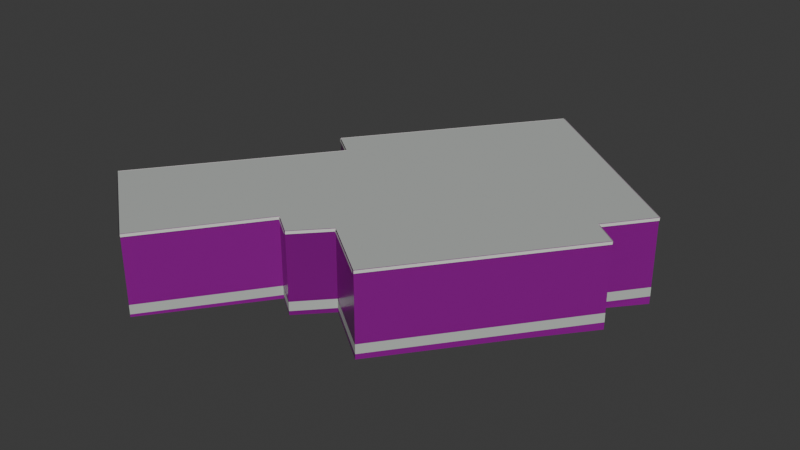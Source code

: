 # Source: osm-way-49773504.blend  (saved by Blender 5.2.45; exported with 4.5.12 LTS)
import bpy
from mathutils import Matrix  # noqa: F401  (used for matrix-valued properties, if any)

bpy.ops.wm.read_factory_settings(use_empty=True)
scene = bpy.context.scene
scene.name = 'Scene'

# ---- collections
col_collection = bpy.data.collections.new('Collection'); scene.collection.children.link(col_collection)

# ---- images (referenced by path relative to the original .blend; pixels are not part of the script)
import os
ASSET_DIR = os.environ.get("B2B_ASSET_DIR", "")  # directory of the original .blend (textures are referenced by path, not embedded)
HERE = os.path.dirname(os.path.abspath(__file__))  # packed textures are extracted next to this script under _unpacked/

def load_image(name, relpath, width, height, colorspace="sRGB"):
    """Load a texture the original file referenced (path relative to the .blend, or extracted next to this script)."""
    p = next((c for c in (os.path.join(HERE, relpath), os.path.join(ASSET_DIR, relpath)) if relpath and os.path.exists(c)), "")
    if p:
        img = bpy.data.images.load(p, check_existing=True)
        img.name = name
    else:  # same state as the original file: an image datablock whose file is absent (Cycles renders it pink)
        img = bpy.data.images.new(name, width, height)
        img.source = "FILE"
        img.filepath = "//" + (relpath or name)
    img.colorspace_settings.name = colorspace
    return img
img_plaster001_1k_jpg_color_jpg = load_image('Plaster001_1K-JPG_Color.jpg', 'Plaster001_1K-JPG_Color.jpg', 1024, 1024, 'sRGB')
img_plaster001_1k_jpg_normalgl_jpg = load_image('Plaster001_1K-JPG_NormalGL.jpg', 'Plaster001_1K-JPG_NormalGL.jpg', 1024, 1024, 'Non-Color')
img_plaster001_1k_jpg_roughness_jpg = load_image('Plaster001_1K-JPG_Roughness.jpg', 'Plaster001_1K-JPG_Roughness.jpg', 1024, 1024, 'Non-Color')
img_concrete034_1k_jpg_color_jpg = load_image('Concrete034_1K-JPG_Color.jpg', 'Concrete034_1K-JPG_Color.jpg', 1024, 1024, 'sRGB')
img_concrete034_1k_jpg_normalgl_jpg = load_image('Concrete034_1K-JPG_NormalGL.jpg', 'Concrete034_1K-JPG_NormalGL.jpg', 1024, 1024, 'Non-Color')
img_concrete034_1k_jpg_roughness_jpg = load_image('Concrete034_1K-JPG_Roughness.jpg', 'Concrete034_1K-JPG_Roughness.jpg', 1024, 1024, 'Non-Color')

# ---- materials (node trees are filled in below, after node groups)
mat_reality_aged_pale_plaster = bpy.data.materials.new('reality aged pale plaster')
mat_reality_concrete_plinth = bpy.data.materials.new('reality concrete plinth')
mat_reality_pale_aluminum_sill = bpy.data.materials.new('reality pale aluminum sill')
mat_reality_flat_weathered_roof = bpy.data.materials.new('reality flat weathered roof')
mat_building_foundation = bpy.data.materials.new('building foundation')

# ---- material node trees
mat_reality_aged_pale_plaster.use_nodes = True; mat_reality_aged_pale_plaster.node_tree.nodes.clear()
_N = mat_reality_aged_pale_plaster.node_tree.nodes; _L = mat_reality_aged_pale_plaster.node_tree.links
n0 = _N.new('ShaderNodeBsdfPrincipled'); n0.name = 'Principled BSDF'; n0.location = (-200, 100)
n0.inputs[10].default_value = 0.005
n1 = _N.new('ShaderNodeOutputMaterial'); n1.name = 'Material Output'; n1.location = (200, 100)
n2 = _N.new('ShaderNodeTexImage'); n2.name = 'Image Texture'; n2.location = (0, 0)
n2.image = img_plaster001_1k_jpg_color_jpg
n3 = _N.new('ShaderNodeTexCoord'); n3.name = 'Texture Coordinate'; n3.location = (0, 0)
n4 = _N.new('ShaderNodeMapping'); n4.name = 'Source physical UV scale'; n4.location = (0, 0)
n4.inputs[3].default_value = (3.0, 3.0, 1.0)
n5 = _N.new('ShaderNodeTexImage'); n5.name = 'Image Texture.001'; n5.location = (0, 0)
n5.image = img_plaster001_1k_jpg_normalgl_jpg
n6 = _N.new('ShaderNodeNormalMap'); n6.name = 'Normal Map'; n6.location = (0, 0)
n6.width = 160
n7 = _N.new('ShaderNodeTexImage'); n7.name = 'Image Texture.002'; n7.location = (0, 0)
n7.image = img_plaster001_1k_jpg_roughness_jpg
_L.new(n0.outputs[0], n1.inputs[0])
_L.new(n3.outputs[2], n4.inputs[0])
_L.new(n4.outputs[0], n2.inputs[0])
_L.new(n2.outputs[0], n0.inputs[0])
_L.new(n4.outputs[0], n5.inputs[0])
_L.new(n5.outputs[0], n6.inputs[1])
_L.new(n6.outputs[0], n0.inputs[5])
_L.new(n4.outputs[0], n7.inputs[0])
_L.new(n7.outputs[0], n0.inputs[2])
n1.is_active_output = True
mat_reality_concrete_plinth.use_nodes = True; mat_reality_concrete_plinth.node_tree.nodes.clear()
_N = mat_reality_concrete_plinth.node_tree.nodes; _L = mat_reality_concrete_plinth.node_tree.links
n0 = _N.new('ShaderNodeBsdfPrincipled'); n0.name = 'Principled BSDF'; n0.location = (-200, 100)
n0.inputs[0].default_value = (0.4549, 0.4941, 0.4549, 1.0)
n0.inputs[2].default_value = 0.83
n0.inputs[10].default_value = 0.005
n1 = _N.new('ShaderNodeOutputMaterial'); n1.name = 'Material Output'; n1.location = (200, 100)
_L.new(n0.outputs[0], n1.inputs[0])
n1.is_active_output = True
mat_reality_pale_aluminum_sill.use_nodes = True; mat_reality_pale_aluminum_sill.node_tree.nodes.clear()
_N = mat_reality_pale_aluminum_sill.node_tree.nodes; _L = mat_reality_pale_aluminum_sill.node_tree.links
n0 = _N.new('ShaderNodeBsdfPrincipled'); n0.name = 'Principled BSDF'; n0.location = (-200, 100)
n0.inputs[0].default_value = (0.6941, 0.7059, 0.6627, 1.0)
n0.inputs[2].default_value = 0.83
n0.inputs[10].default_value = 0.005
n1 = _N.new('ShaderNodeOutputMaterial'); n1.name = 'Material Output'; n1.location = (200, 100)
_L.new(n0.outputs[0], n1.inputs[0])
n1.is_active_output = True
mat_reality_flat_weathered_roof.use_nodes = True; mat_reality_flat_weathered_roof.node_tree.nodes.clear()
_N = mat_reality_flat_weathered_roof.node_tree.nodes; _L = mat_reality_flat_weathered_roof.node_tree.links
n0 = _N.new('ShaderNodeBsdfPrincipled'); n0.name = 'Principled BSDF'; n0.location = (-200, 100)
n0.inputs[0].default_value = (0.451, 0.4745, 0.4549, 1.0)
n0.inputs[2].default_value = 0.83
n0.inputs[10].default_value = 0.005
n1 = _N.new('ShaderNodeOutputMaterial'); n1.name = 'Material Output'; n1.location = (200, 100)
_L.new(n0.outputs[0], n1.inputs[0])
n1.is_active_output = True
mat_building_foundation.use_nodes = True; mat_building_foundation.node_tree.nodes.clear()
_N = mat_building_foundation.node_tree.nodes; _L = mat_building_foundation.node_tree.links
n0 = _N.new('ShaderNodeBsdfPrincipled'); n0.name = 'Principled BSDF'; n0.location = (-200, 100)
n0.inputs[10].default_value = 0.005
n1 = _N.new('ShaderNodeOutputMaterial'); n1.name = 'Material Output'; n1.location = (200, 100)
n2 = _N.new('ShaderNodeTexImage'); n2.name = 'Image Texture'; n2.location = (0, 0)
n2.image = img_concrete034_1k_jpg_color_jpg
n3 = _N.new('ShaderNodeTexCoord'); n3.name = 'Texture Coordinate'; n3.location = (0, 0)
n4 = _N.new('ShaderNodeMapping'); n4.name = 'Source physical UV scale'; n4.location = (0, 0)
n4.inputs[3].default_value = (3.636, 7.273, 1.0)
n5 = _N.new('ShaderNodeTexImage'); n5.name = 'Image Texture.001'; n5.location = (0, 0)
n5.image = img_concrete034_1k_jpg_normalgl_jpg
n6 = _N.new('ShaderNodeNormalMap'); n6.name = 'Normal Map'; n6.location = (0, 0)
n6.width = 160
n7 = _N.new('ShaderNodeTexImage'); n7.name = 'Image Texture.002'; n7.location = (0, 0)
n7.image = img_concrete034_1k_jpg_roughness_jpg
_L.new(n0.outputs[0], n1.inputs[0])
_L.new(n3.outputs[2], n4.inputs[0])
_L.new(n4.outputs[0], n2.inputs[0])
_L.new(n2.outputs[0], n0.inputs[0])
_L.new(n4.outputs[0], n5.inputs[0])
_L.new(n5.outputs[0], n6.inputs[1])
_L.new(n6.outputs[0], n0.inputs[5])
_L.new(n4.outputs[0], n7.inputs[0])
_L.new(n7.outputs[0], n0.inputs[2])
n1.is_active_output = True

# ---- world
world_world = bpy.data.worlds.new('World'); scene.world = world_world
world_world.use_nodes = True; world_world.node_tree.nodes.clear()
_N = world_world.node_tree.nodes; _L = world_world.node_tree.links
n0 = _N.new('ShaderNodeOutputWorld'); n0.name = 'World Output'; n0.location = (200, 100)
n1 = _N.new('ShaderNodeBackground'); n1.name = 'Background'; n1.location = (-200, 100)
n1.inputs[0].default_value = (0.05088, 0.05088, 0.05088, 1.0)
_L.new(n1.outputs[0], n0.inputs[0])
n0.is_active_output = True
world_world.color = (0.05088, 0.05088, 0.05088)
world_world.sun_shadow_jitter_overblur = 0.0

# ---- meshes
me_reality_49773504_near_reality_aged_pale_plaster = bpy.data.meshes.new('reality 49773504 near reality aged pale plaster')
me_reality_49773504_near_reality_aged_pale_plaster.from_pydata([(1.196, 9.948, 0.0), (8.296, 4.528, 0.0), (8.296, 4.528, 3.0), (1.196, 9.948, 3.0), (8.296, 4.528, 0.0), (6.996, 2.818, 0.0), (6.996, 2.818, 3.0), (8.296, 4.528, 3.0), (6.996, 2.818, 0.0), (7.956, 2.088, 0.0), (7.956, 2.088, 3.0), (6.996, 2.818, 3.0), (7.956, 2.088, 0.0), (2.946, -4.512, 0.0), (2.946, -4.512, 3.0), (7.956, 2.088, 3.0), (2.946, -4.512, 0.0), (0.666, -2.822, 0.0), (0.666, -2.822, 3.0), (2.946, -4.512, 3.0), (0.666, -2.822, 0.0), (-0.444, -4.012, 0.0), (-0.444, -4.012, 3.0), (0.666, -2.822, 3.0), (-0.444, -4.012, 0.0), (-1.334, -3.372, 0.0), (-1.334, -3.372, 3.0), (-0.444, -4.012, 3.0), (-1.334, -3.372, 0.0), (-4.334, -7.522, 0.0), (-4.334, -7.522, 3.0), (-1.334, -3.372, 3.0), (-4.334, -7.522, 0.0), (-8.304, -4.552, 0.0), (-8.304, -4.552, 3.0), (-4.334, -7.522, 3.0), (-8.304, -4.552, 0.0), (-3.294, 2.068, 0.0), (-3.294, 2.068, 3.0), (-8.304, -4.552, 3.0), (-3.294, 2.068, 0.0), (-4.254, 2.788, 0.0), (-4.254, 2.788, 3.0), (-3.294, 2.068, 3.0), (-4.254, 2.788, 0.0), (-2.954, 4.488, 0.0), (-2.954, 4.488, 3.0), (-4.254, 2.788, 3.0), (-2.954, 4.488, 0.0), (1.196, 9.948, 0.0), (1.196, 9.948, 3.0), (-2.954, 4.488, 3.0)], [], [(0, 2, 1), (0, 3, 2), (4, 6, 5), (4, 7, 6), (8, 10, 9), (8, 11, 10), (12, 14, 13), (12, 15, 14), (16, 18, 17), (16, 19, 18), (20, 22, 21), (20, 23, 22), (24, 26, 25), (24, 27, 26), (28, 30, 29), (28, 31, 30), (32, 34, 33), (32, 35, 34), (36, 38, 37), (36, 39, 38), (40, 42, 41), (40, 43, 42), (44, 46, 45), (44, 47, 46), (48, 50, 49), (48, 51, 50)])
_uv = me_reality_49773504_near_reality_aged_pale_plaster.uv_layers.new(name='Runtime source UV')
_uv.uv.foreach_set('vector', [0.0, 0.0, 2.977, 1.0, 2.977, 0.0, 0.0, 0.0, 0.0, 1.0, 2.977, 1.0, 0.0, 0.0, 0.716, 1.0, 0.716, 0.0, 0.0, 0.0, 0.0, 1.0, 0.716, 1.0, 0.0, 0.0, 0.402, 1.0, 0.402, 0.0, 0.0, 0.0, 0.0, 1.0, 0.402, 1.0, 0.0, 0.0, 2.762, 1.0, 2.762, 0.0, 0.0, 0.0, 0.0, 1.0, 2.762, 1.0, 0.0, 0.0, 0.946, 1.0, 0.946, 0.0, 0.0, 0.0, 0.0, 1.0, 0.946, 1.0, 0.0, 0.0, 0.5424, 1.0, 0.5424, 0.0, 0.0, 0.0, 0.0, 1.0, 0.5424, 1.0, 0.0, 0.0, 0.3654, 1.0, 0.3654, 0.0, 0.0, 0.0, 0.0, 1.0, 0.3654, 1.0, 0.0, 0.0, 1.707, 1.0, 1.707, 0.0, 0.0, 0.0, 0.0, 1.0, 1.707, 1.0, 0.0, 0.0, 1.653, 1.0, 1.653, 0.0, 0.0, 0.0, 0.0, 1.0, 1.653, 1.0, 0.0, 0.0, 2.767, 1.0, 2.767, 0.0, 0.0, 0.0, 0.0, 1.0, 2.767, 1.0, 0.0, 0.0, 0.4, 1.0, 0.4, 0.0, 0.0, 0.0, 0.0, 1.0, 0.4, 1.0, 0.0, 0.0, 0.7134, 1.0, 0.7134, 0.0, 0.0, 0.0, 0.0, 1.0, 0.7134, 1.0, 0.0, 0.0, 2.286, 1.0, 2.286, 0.0, 0.0, 0.0, 0.0, 1.0, 2.286, 1.0])
me_reality_49773504_near_reality_aged_pale_plaster.materials.append(mat_reality_aged_pale_plaster)
me_reality_49773504_near_reality_aged_pale_plaster.update()
me_reality_49773504_near_reality_concrete_plinth = bpy.data.meshes.new('reality 49773504 near reality concrete plinth')
me_reality_49773504_near_reality_concrete_plinth.from_pydata([(1.198, 9.951, 0.0), (8.298, 4.531, 0.0), (8.298, 4.531, 0.36), (1.198, 9.951, 0.36), (8.299, 4.526, 0.0), (6.999, 2.816, 0.0), (6.999, 2.816, 0.36), (8.299, 4.526, 0.36), (6.998, 2.821, 0.0), (7.958, 2.091, 0.0), (7.958, 2.091, 0.36), (6.998, 2.821, 0.36), (7.959, 2.086, 0.0), (2.949, -4.514, 0.0), (2.949, -4.514, 0.36), (7.959, 2.086, 0.36), (2.944, -4.515, 0.0), (0.6636, -2.825, 0.0), (0.6636, -2.825, 0.36), (2.944, -4.515, 0.36), (0.6689, -2.825, 0.0), (-0.4411, -4.015, 0.0), (-0.4411, -4.015, 0.36), (0.6689, -2.825, 0.36), (-0.4463, -4.015, 0.0), (-1.336, -3.375, 0.0), (-1.336, -3.375, 0.36), (-0.4463, -4.015, 0.36), (-1.331, -3.374, 0.0), (-4.331, -7.524, 0.0), (-4.331, -7.524, 0.36), (-1.331, -3.374, 0.36), (-4.336, -7.525, 0.0), (-8.306, -4.555, 0.0), (-8.306, -4.555, 0.36), (-4.336, -7.525, 0.36), (-8.307, -4.55, 0.0), (-3.297, 2.07, 0.0), (-3.297, 2.07, 0.36), (-8.307, -4.55, 0.36), (-3.296, 2.065, 0.0), (-4.256, 2.785, 0.0), (-4.256, 2.785, 0.36), (-3.296, 2.065, 0.36), (-4.257, 2.79, 0.0), (-2.957, 4.49, 0.0), (-2.957, 4.49, 0.36), (-4.257, 2.79, 0.36), (-2.957, 4.49, 0.0), (1.193, 9.95, 0.0), (1.193, 9.95, 0.36), (-2.957, 4.49, 0.36)], [], [(0, 2, 1), (0, 3, 2), (4, 6, 5), (4, 7, 6), (8, 10, 9), (8, 11, 10), (12, 14, 13), (12, 15, 14), (16, 18, 17), (16, 19, 18), (20, 22, 21), (20, 23, 22), (24, 26, 25), (24, 27, 26), (28, 30, 29), (28, 31, 30), (32, 34, 33), (32, 35, 34), (36, 38, 37), (36, 39, 38), (40, 42, 41), (40, 43, 42), (44, 46, 45), (44, 47, 46), (48, 50, 49), (48, 51, 50)])
_uv = me_reality_49773504_near_reality_concrete_plinth.uv_layers.new(name='Runtime source UV')
_uv.uv.foreach_set('vector', [0.0, 0.0, 2.977, 0.12, 2.977, 0.0, 0.0, 0.0, 0.0, 0.12, 2.977, 0.12, 0.0, 0.0, 0.716, 0.12, 0.716, 0.0, 0.0, 0.0, 0.0, 0.12, 0.716, 0.12, 0.0, 0.0, 0.402, 0.12, 0.402, 0.0, 0.0, 0.0, 0.0, 0.12, 0.402, 0.12, 0.0, 0.0, 2.762, 0.12, 2.762, 0.0, 0.0, 0.0, 0.0, 0.12, 2.762, 0.12, 0.0, 0.0, 0.946, 0.12, 0.946, 0.0, 0.0, 0.0, 0.0, 0.12, 0.946, 0.12, 0.0, 0.0, 0.5424, 0.12, 0.5424, 0.0, 0.0, 0.0, 0.0, 0.12, 0.5424, 0.12, 0.0, 0.0, 0.3654, 0.12, 0.3654, 0.0, 0.0, 0.0, 0.0, 0.12, 0.3654, 0.12, 0.0, 0.0, 1.707, 0.12, 1.707, 0.0, 0.0, 0.0, 0.0, 0.12, 1.707, 0.12, 0.0, 0.0, 1.653, 0.12, 1.653, 0.0, 0.0, 0.0, 0.0, 0.12, 1.653, 0.12, 0.0, 0.0, 2.767, 0.12, 2.767, 0.0, 0.0, 0.0, 0.0, 0.12, 2.767, 0.12, 0.0, 0.0, 0.4, 0.12, 0.4, 0.0, 0.0, 0.0, 0.0, 0.12, 0.4, 0.12, 0.0, 0.0, 0.7134, 0.12, 0.7134, 0.0, 0.0, 0.0, 0.0, 0.12, 0.7134, 0.12, 0.0, 0.0, 2.286, 0.12, 2.286, 0.0, 0.0, 0.0, 0.0, 0.12, 2.286, 0.12])
me_reality_49773504_near_reality_concrete_plinth.materials.append(mat_reality_concrete_plinth)
me_reality_49773504_near_reality_concrete_plinth.update()
me_reality_49773504_near_reality_pale_aluminum_sill = bpy.data.meshes.new('reality 49773504 near reality pale aluminum sill')
me_reality_49773504_near_reality_pale_aluminum_sill.from_pydata([(1.214, 9.972, 2.89), (8.314, 4.552, 2.89), (8.314, 4.552, 3.0), (1.214, 9.972, 3.0), (8.32, 4.51, 2.89), (7.02, 2.8, 2.89), (7.02, 2.8, 3.0), (8.32, 4.51, 3.0), (7.014, 2.842, 2.89), (7.974, 2.112, 2.89), (7.974, 2.112, 3.0), (7.014, 2.842, 3.0), (7.98, 2.07, 2.89), (2.97, -4.53, 2.89), (2.97, -4.53, 3.0), (7.98, 2.07, 3.0), (2.928, -4.536, 2.89), (0.6481, -2.846, 2.89), (0.6481, -2.846, 3.0), (2.928, -4.536, 3.0), (0.6879, -2.842, 2.89), (-0.4221, -4.032, 2.89), (-0.4221, -4.032, 3.0), (0.6879, -2.842, 3.0), (-0.4615, -4.036, 2.89), (-1.352, -3.396, 2.89), (-1.352, -3.396, 3.0), (-0.4615, -4.036, 3.0), (-1.31, -3.39, 2.89), (-4.31, -7.54, 2.89), (-4.31, -7.54, 3.0), (-1.31, -3.39, 3.0), (-4.352, -7.546, 2.89), (-8.322, -4.576, 2.89), (-8.322, -4.576, 3.0), (-4.352, -7.546, 3.0), (-8.328, -4.534, 2.89), (-3.318, 2.086, 2.89), (-3.318, 2.086, 3.0), (-8.328, -4.534, 3.0), (-3.312, 2.044, 2.89), (-4.272, 2.764, 2.89), (-4.272, 2.764, 3.0), (-3.312, 2.044, 3.0), (-4.278, 2.806, 2.89), (-2.978, 4.506, 2.89), (-2.978, 4.506, 3.0), (-4.278, 2.806, 3.0), (-2.978, 4.506, 2.89), (1.172, 9.966, 2.89), (1.172, 9.966, 3.0), (-2.978, 4.506, 3.0)], [], [(0, 2, 1), (0, 3, 2), (4, 6, 5), (4, 7, 6), (8, 10, 9), (8, 11, 10), (12, 14, 13), (12, 15, 14), (16, 18, 17), (16, 19, 18), (20, 22, 21), (20, 23, 22), (24, 26, 25), (24, 27, 26), (28, 30, 29), (28, 31, 30), (32, 34, 33), (32, 35, 34), (36, 38, 37), (36, 39, 38), (40, 42, 41), (40, 43, 42), (44, 46, 45), (44, 47, 46), (48, 50, 49), (48, 51, 50)])
_uv = me_reality_49773504_near_reality_pale_aluminum_sill.uv_layers.new(name='Runtime source UV')
_uv.uv.foreach_set('vector', [0.0, 0.9633, 2.977, 1.0, 2.977, 0.9633, 0.0, 0.9633, 0.0, 1.0, 2.977, 1.0, 0.0, 0.9633, 0.716, 1.0, 0.716, 0.9633, 0.0, 0.9633, 0.0, 1.0, 0.716, 1.0, 0.0, 0.9633, 0.402, 1.0, 0.402, 0.9633, 0.0, 0.9633, 0.0, 1.0, 0.402, 1.0, 0.0, 0.9633, 2.762, 1.0, 2.762, 0.9633, 0.0, 0.9633, 0.0, 1.0, 2.762, 1.0, 0.0, 0.9633, 0.946, 1.0, 0.946, 0.9633, 0.0, 0.9633, 0.0, 1.0, 0.946, 1.0, 0.0, 0.9633, 0.5424, 1.0, 0.5424, 0.9633, 0.0, 0.9633, 0.0, 1.0, 0.5424, 1.0, 0.0, 0.9633, 0.3654, 1.0, 0.3654, 0.9633, 0.0, 0.9633, 0.0, 1.0, 0.3654, 1.0, 0.0, 0.9633, 1.707, 1.0, 1.707, 0.9633, 0.0, 0.9633, 0.0, 1.0, 1.707, 1.0, 0.0, 0.9633, 1.653, 1.0, 1.653, 0.9633, 0.0, 0.9633, 0.0, 1.0, 1.653, 1.0, 0.0, 0.9633, 2.767, 1.0, 2.767, 0.9633, 0.0, 0.9633, 0.0, 1.0, 2.767, 1.0, 0.0, 0.9633, 0.4, 1.0, 0.4, 0.9633, 0.0, 0.9633, 0.0, 1.0, 0.4, 1.0, 0.0, 0.9633, 0.7134, 1.0, 0.7134, 0.9633, 0.0, 0.9633, 0.0, 1.0, 0.7134, 1.0, 0.0, 0.9633, 2.286, 1.0, 2.286, 0.9633, 0.0, 0.9633, 0.0, 1.0, 2.286, 1.0])
me_reality_49773504_near_reality_pale_aluminum_sill.materials.append(mat_reality_pale_aluminum_sill)
me_reality_49773504_near_reality_pale_aluminum_sill.update()
me_reality_49773504_near_reality_flat_weathered_roof = bpy.data.meshes.new('reality 49773504 near reality flat weathered roof')
me_reality_49773504_near_reality_flat_weathered_roof.from_pydata([(-2.954, 4.488, 3.0), (1.196, 9.948, 3.0), (8.296, 4.528, 3.0), (8.296, 4.528, 3.0), (-2.954, 4.488, 3.0), (8.296, 4.528, 3.0), (6.996, 2.818, 3.0), (6.996, 2.818, 3.0), (-2.954, 4.488, 3.0), (6.996, 2.818, 3.0), (7.956, 2.088, 3.0), (7.956, 2.088, 3.0), (-2.954, 4.488, 3.0), (7.956, 2.088, 3.0), (2.946, -4.512, 3.0), (2.946, -4.512, 3.0), (-2.954, 4.488, 3.0), (2.946, -4.512, 3.0), (0.666, -2.822, 3.0), (0.666, -2.822, 3.0), (-2.954, 4.488, 3.0), (0.666, -2.822, 3.0), (-0.444, -4.012, 3.0), (-0.444, -4.012, 3.0), (-2.954, 4.488, 3.0), (-0.444, -4.012, 3.0), (-1.334, -3.372, 3.0), (-1.334, -3.372, 3.0), (-2.954, 4.488, 3.0), (-1.334, -3.372, 3.0), (-4.334, -7.522, 3.0), (-4.334, -7.522, 3.0), (-4.334, -7.522, 3.0), (-8.304, -4.552, 3.0), (-3.294, 2.068, 3.0), (-3.294, 2.068, 3.0), (-3.294, 2.068, 3.0), (-4.254, 2.788, 3.0), (-2.954, 4.488, 3.0), (-2.954, 4.488, 3.0), (-3.294, 2.068, 3.0), (-2.954, 4.488, 3.0), (-4.334, -7.522, 3.0), (-4.334, -7.522, 3.0)], [], [(0, 2, 1), (4, 6, 5), (8, 10, 9), (12, 14, 13), (16, 18, 17), (20, 22, 21), (24, 26, 25), (28, 30, 29), (32, 34, 33), (36, 38, 37), (40, 42, 41)])
_uv = me_reality_49773504_near_reality_flat_weathered_roof.uv_layers.new(name='Runtime source UV')
_uv.uv.foreach_set('vector', [-117.5, 90.49, -114.7, 90.48, -114.7, 90.49, -117.5, 90.49, -115.0, 90.91, -115.0, 90.49, -117.5, 90.49, -114.8, 91.09, -114.8, 90.49, -117.5, 90.49, -116.0, 92.74, -116.0, 90.49, -117.5, 90.49, -116.6, 92.32, -116.6, 90.49, -117.5, 90.49, -116.9, 92.62, -116.9, 90.49, -117.5, 90.49, -117.1, 92.46, -117.1, 90.49, -117.5, 90.49, -117.9, 93.5, -117.9, 90.49, -117.9, 93.5, -117.6, 91.1, -117.6, 93.5, -117.6, 91.1, -117.5, 90.49, -117.5, 91.1, -117.6, 91.1, -117.9, 93.5, -117.9, 91.1])
me_reality_49773504_near_reality_flat_weathered_roof.materials.append(mat_reality_flat_weathered_roof)
me_reality_49773504_near_reality_flat_weathered_roof.update()
me_building_foundation_49773504 = bpy.data.meshes.new('building foundation 49773504')
me_building_foundation_49773504.from_pydata([(1.196, 9.948, -0.05), (3.563, 8.141, -0.1341), (1.196, 9.948, 0.0), (3.563, 8.141, 0.0), (3.563, 8.141, -0.1341), (5.929, 6.335, -0.2231), (3.563, 8.141, 0.0), (5.929, 6.335, 0.0), (5.929, 6.335, -0.2231), (8.296, 4.528, -0.3023), (5.929, 6.335, 0.0), (8.296, 4.528, 0.0), (8.296, 4.528, -0.3023), (6.996, 2.818, -0.2298), (8.296, 4.528, 0.0), (6.996, 2.818, 0.0), (6.996, 2.818, -0.2298), (7.956, 2.088, -0.2822), (6.996, 2.818, 0.0), (7.956, 2.088, 0.0), (7.956, 2.088, -0.2822), (6.286, -0.112, -0.2254), (7.956, 2.088, 0.0), (6.286, -0.112, 0.0), (6.286, -0.112, -0.2254), (4.616, -2.312, -0.2149), (6.286, -0.112, 0.0), (4.616, -2.312, 0.0), (4.616, -2.312, -0.2149), (2.946, -4.512, -0.2035), (4.616, -2.312, 0.0), (2.946, -4.512, 0.0), (2.946, -4.512, -0.2035), (0.666, -2.822, -0.1716), (2.946, -4.512, 0.0), (0.666, -2.822, 0.0), (0.666, -2.822, -0.1716), (-0.444, -4.012, -0.156), (0.666, -2.822, 0.0), (-0.444, -4.012, 0.0), (-0.444, -4.012, -0.156), (-1.334, -3.372, -0.144), (-0.444, -4.012, 0.0), (-1.334, -3.372, 0.0), (-1.334, -3.372, -0.144), (-2.834, -5.447, -0.1245), (-1.334, -3.372, 0.0), (-2.834, -5.447, 0.0), (-2.834, -5.447, -0.1245), (-4.334, -7.522, -0.105), (-2.834, -5.447, 0.0), (-4.334, -7.522, 0.0), (-4.334, -7.522, -0.105), (-6.319, -6.037, -0.2211), (-4.334, -7.522, 0.0), (-6.319, -6.037, 0.0), (-6.319, -6.037, -0.2211), (-8.304, -4.552, -0.3973), (-6.319, -6.037, 0.0), (-8.304, -4.552, 0.0), (-8.304, -4.552, -0.3973), (-6.634, -2.345, -0.2491), (-8.304, -4.552, 0.0), (-6.634, -2.345, 0.0), (-6.634, -2.345, -0.2491), (-4.964, -0.1387, -0.1009), (-6.634, -2.345, 0.0), (-4.964, -0.1387, 0.0), (-4.964, -0.1387, -0.1009), (-3.294, 2.068, -0.1185), (-4.964, -0.1387, 0.0), (-3.294, 2.068, 0.0), (-3.294, 2.068, -0.1185), (-4.254, 2.788, -0.106), (-3.294, 2.068, 0.0), (-4.254, 2.788, 0.0), (-4.254, 2.788, -0.106), (-2.954, 4.488, -0.1229), (-4.254, 2.788, 0.0), (-2.954, 4.488, 0.0), (-2.954, 4.488, -0.1229), (-0.879, 7.218, -0.1044), (-2.954, 4.488, 0.0), (-0.879, 7.218, 0.0), (-0.879, 7.218, -0.1044), (1.196, 9.948, -0.05), (-0.879, 7.218, 0.0), (1.196, 9.948, 0.0)], [], [(0, 2, 1), (1, 2, 3), (4, 6, 5), (5, 6, 7), (8, 10, 9), (9, 10, 11), (12, 14, 13), (13, 14, 15), (16, 18, 17), (17, 18, 19), (20, 22, 21), (21, 22, 23), (24, 26, 25), (25, 26, 27), (28, 30, 29), (29, 30, 31), (32, 34, 33), (33, 34, 35), (36, 38, 37), (37, 38, 39), (40, 42, 41), (41, 42, 43), (44, 46, 45), (45, 46, 47), (48, 50, 49), (49, 50, 51), (52, 54, 53), (53, 54, 55), (56, 58, 57), (57, 58, 59), (60, 62, 61), (61, 62, 63), (64, 66, 65), (65, 66, 67), (68, 70, 69), (69, 70, 71), (72, 74, 73), (73, 74, 75), (76, 78, 77), (77, 78, 79), (80, 82, 81), (81, 82, 83), (84, 86, 85), (85, 86, 87)])
_uv = me_building_foundation_49773504.uv_layers.new(name='Runtime source UV')
_uv.uv.foreach_set('vector', [0.0, 0.0, 0.0, 1.0, 0.3333, 0.0, 0.3333, 0.0, 0.0, 1.0, 0.3333, 1.0, 0.3333, 0.0, 0.3333, 1.0, 0.6667, 0.0, 0.6667, 0.0, 0.3333, 1.0, 0.6667, 1.0, 0.6667, 0.0, 0.6667, 1.0, 1.0, 0.0, 1.0, 0.0, 0.6667, 1.0, 1.0, 1.0, 0.0, 0.0, 0.0, 1.0, 1.0, 0.0, 1.0, 0.0, 0.0, 1.0, 1.0, 1.0, 0.0, 0.0, 0.0, 1.0, 1.0, 0.0, 1.0, 0.0, 0.0, 1.0, 1.0, 1.0, 0.0, 0.0, 0.0, 1.0, 0.3333, 0.0, 0.3333, 0.0, 0.0, 1.0, 0.3333, 1.0, 0.3333, 0.0, 0.3333, 1.0, 0.6667, 0.0, 0.6667, 0.0, 0.3333, 1.0, 0.6667, 1.0, 0.6667, 0.0, 0.6667, 1.0, 1.0, 0.0, 1.0, 0.0, 0.6667, 1.0, 1.0, 1.0, 0.0, 0.0, 0.0, 1.0, 1.0, 0.0, 1.0, 0.0, 0.0, 1.0, 1.0, 1.0, 0.0, 0.0, 0.0, 1.0, 1.0, 0.0, 1.0, 0.0, 0.0, 1.0, 1.0, 1.0, 0.0, 0.0, 0.0, 1.0, 1.0, 0.0, 1.0, 0.0, 0.0, 1.0, 1.0, 1.0, 0.0, 0.0, 0.0, 1.0, 0.5, 0.0, 0.5, 0.0, 0.0, 1.0, 0.5, 1.0, 0.5, 0.0, 0.5, 1.0, 1.0, 0.0, 1.0, 0.0, 0.5, 1.0, 1.0, 1.0, 0.0, 0.0, 0.0, 1.0, 0.5, 0.0, 0.5, 0.0, 0.0, 1.0, 0.5, 1.0, 0.5, 0.0, 0.5, 1.0, 1.0, 0.0, 1.0, 0.0, 0.5, 1.0, 1.0, 1.0, 0.0, 0.0, 0.0, 1.0, 0.3333, 0.0, 0.3333, 0.0, 0.0, 1.0, 0.3333, 1.0, 0.3333, 0.0, 0.3333, 1.0, 0.6667, 0.0, 0.6667, 0.0, 0.3333, 1.0, 0.6667, 1.0, 0.6667, 0.0, 0.6667, 1.0, 1.0, 0.0, 1.0, 0.0, 0.6667, 1.0, 1.0, 1.0, 0.0, 0.0, 0.0, 1.0, 1.0, 0.0, 1.0, 0.0, 0.0, 1.0, 1.0, 1.0, 0.0, 0.0, 0.0, 1.0, 1.0, 0.0, 1.0, 0.0, 0.0, 1.0, 1.0, 1.0, 0.0, 0.0, 0.0, 1.0, 0.5, 0.0, 0.5, 0.0, 0.0, 1.0, 0.5, 1.0, 0.5, 0.0, 0.5, 1.0, 1.0, 0.0, 1.0, 0.0, 0.5, 1.0, 1.0, 1.0])
me_building_foundation_49773504.materials.append(mat_building_foundation)
me_building_foundation_49773504.update()

# ---- objects
ob_osm_way_49773504 = bpy.data.objects.new('osm-way-49773504', None)
ob_reality_49773504_near_reality_aged_pale_plaster = bpy.data.objects.new('reality 49773504 near reality aged pale plaster', me_reality_49773504_near_reality_aged_pale_plaster)
ob_reality_49773504_near_reality_concrete_plinth = bpy.data.objects.new('reality 49773504 near reality concrete plinth', me_reality_49773504_near_reality_concrete_plinth)
ob_reality_49773504_near_reality_pale_aluminum_sill = bpy.data.objects.new('reality 49773504 near reality pale aluminum sill', me_reality_49773504_near_reality_pale_aluminum_sill)
ob_reality_49773504_near_reality_flat_weathered_roof = bpy.data.objects.new('reality 49773504 near reality flat weathered roof', me_reality_49773504_near_reality_flat_weathered_roof)
ob_building_foundation_49773504 = bpy.data.objects.new('building foundation 49773504', me_building_foundation_49773504)

# ---- transforms, parenting, visibility, modifiers, constraints
ob_osm_way_49773504.location = (0.0, 0.0, 0.0)
ob_reality_49773504_near_reality_aged_pale_plaster.parent = ob_osm_way_49773504
ob_reality_49773504_near_reality_aged_pale_plaster.location = (0.0, 0.0, 0.0)
ob_reality_49773504_near_reality_concrete_plinth.parent = ob_osm_way_49773504
ob_reality_49773504_near_reality_concrete_plinth.location = (0.0, 0.0, 0.0)
ob_reality_49773504_near_reality_pale_aluminum_sill.parent = ob_osm_way_49773504
ob_reality_49773504_near_reality_pale_aluminum_sill.location = (0.0, 0.0, 0.0)
ob_reality_49773504_near_reality_flat_weathered_roof.parent = ob_osm_way_49773504
ob_reality_49773504_near_reality_flat_weathered_roof.location = (0.0, 0.0, 0.0)
ob_building_foundation_49773504.parent = ob_osm_way_49773504
ob_building_foundation_49773504.location = (0.0, 0.0, 0.0)

# ---- collection membership
col_collection.objects.link(ob_osm_way_49773504)
col_collection.objects.link(ob_reality_49773504_near_reality_aged_pale_plaster)
col_collection.objects.link(ob_reality_49773504_near_reality_concrete_plinth)
col_collection.objects.link(ob_reality_49773504_near_reality_pale_aluminum_sill)
col_collection.objects.link(ob_reality_49773504_near_reality_flat_weathered_roof)
col_collection.objects.link(ob_building_foundation_49773504)

# ---- scene / render settings (as saved in the file)
scene.frame_start = 1; scene.frame_end = 250; scene.frame_set(1)
scene.render.engine = 'BLENDER_EEVEE_NEXT'
scene.render.bake_bias = 0.0
scene.render.bake_samples = 0
scene.render.compositor_device = 'GPU'
scene.eevee.use_volume_custom_range = False
scene.eevee.fast_gi_thickness_near = 0.1
scene.eevee.fast_gi_thickness_far = 0.0
scene.eevee.ray_tracing_options.screen_trace_thickness = 0.1
bpy.context.view_layer.update()

# ---- added for rendering (the .blend has no active camera and no usable light): camera, sun
cam_auto = bpy.data.cameras.new('AutoCamera')
cam_auto.lens = 50.0
cam_auto.sensor_width = 36.0
cam_auto.clip_end = 1000.0
ob_auto_camera = bpy.data.objects.new('AutoCamera', cam_auto)
scene.collection.objects.link(ob_auto_camera)
ob_auto_camera.location = (22.5754, -25.8824, 19.3649)
ob_auto_camera.rotation_euler = (1.09748, -7.21219e-08, 0.694738)
scene.camera = ob_auto_camera
light_auto_sun = bpy.data.lights.new('AutoSun', 'SUN')
light_auto_sun.energy = 3.0
light_auto_sun.angle = 0.0523599
ob_auto_sun = bpy.data.objects.new('AutoSun', light_auto_sun)
scene.collection.objects.link(ob_auto_sun)
ob_auto_sun.rotation_euler = (0.872665, 0.174533, 0.523599)
bpy.context.view_layer.update()
